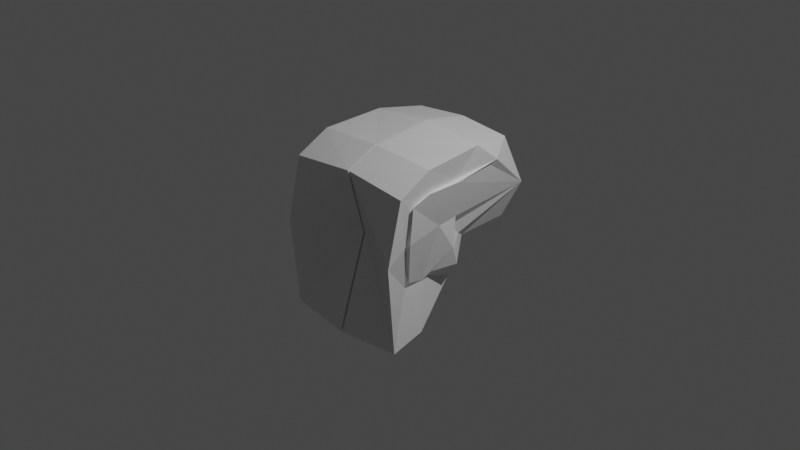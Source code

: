 # Source: iis21139_1.blend  (saved by Blender 3.1.7; exported with 4.5.12 LTS)
import bpy
from mathutils import Matrix  # noqa: F401  (used for matrix-valued properties, if any)

bpy.ops.wm.read_factory_settings(use_empty=True)
scene = bpy.context.scene
scene.name = 'Scene'

# ---- collections
col_collection = bpy.data.collections.new('Collection'); scene.collection.children.link(col_collection)

# ---- materials (node trees are filled in below, after node groups)
mat_material = bpy.data.materials.new('Material')
mat_material.alpha_threshold = 0.0
mat_material.use_transparent_shadow = False
mat_material.line_color = (0.0, 0.0, 0.0, 1.0)

# ---- material node trees
mat_material.use_nodes = True; mat_material.node_tree.nodes.clear()
_N = mat_material.node_tree.nodes; _L = mat_material.node_tree.links
n0 = _N.new('ShaderNodeOutputMaterial'); n0.name = 'Material Output'; n0.location = (300, 300)
n1 = _N.new('ShaderNodeBsdfPrincipled'); n1.name = 'Principled BSDF'; n1.location = (10, 300)
n1.distribution = 'GGX'
n1.subsurface_method = 'RANDOM_WALK_SKIN'
n1.inputs[2].default_value = 0.4
n1.inputs[3].default_value = 1.45
n1.inputs[27].default_value = (0.0, 0.0, 0.0, 1.0)
n1.inputs[28].default_value = 1.0
_L.new(n1.outputs[0], n0.inputs[0])
n0.is_active_output = True

# ---- world
world_world = bpy.data.worlds.new('World'); scene.world = world_world
world_world.use_nodes = True; world_world.node_tree.nodes.clear()
_N = world_world.node_tree.nodes; _L = world_world.node_tree.links
n0 = _N.new('ShaderNodeOutputWorld'); n0.name = 'World Output'; n0.location = (300, 300)
n1 = _N.new('ShaderNodeBackground'); n1.name = 'Background'; n1.location = (10, 300)
n1.inputs[0].default_value = (0.05088, 0.05088, 0.05088, 1.0)
_L.new(n1.outputs[0], n0.inputs[0])
n0.is_active_output = True
world_world.color = (0.05088, 0.05088, 0.05088)
world_world.use_sun_shadow = False
world_world.sun_shadow_jitter_overblur = 0.0

# ---- cameras
cam_camera = bpy.data.cameras.new('Camera')
cam_camera.clip_end = 100.0
cam_camera.ortho_scale = 7.314

# ---- lights
light_light = bpy.data.lights.new('Light', 'POINT')
light_light.transmission_factor = 0.0
light_light.energy = 1000.0
light_light.shadow_soft_size = 0.1
light_light.shadow_maximum_resolution = 0.006
light_light.use_absolute_resolution = True

# ---- meshes
me_cube = bpy.data.meshes.new('Cube')
me_cube.from_pydata([(0.6985, 0.5234, 0.6766), (0.5821, 0.1418, 0.09473), (0.7605, -0.5374, 0.5575), (0.6358, -0.471, -0.3081), (0.008853, 0.8987, 0.8801), (-0.0002607, 0.3389, -0.2055), (0.01458, -0.6572, 0.7275), (0.01276, -0.8008, -0.9972), (0.4913, 0.4041, -0.1383), (0.7361, -0.6727, 0.6678), (0.7231, -0.7463, -0.9545), (0.5932, 0.8816, 0.8327), (0.6057, -0.4952, -0.3656), (0.7145, 0.6442, 0.6898), (0.5685, 0.2701, -0.04417), (0.7192, -0.4857, 0.5305), (0.01276, -0.3447, -0.9985), (0.7568, -0.3172, 0.6275), (0.01361, -0.3066, 0.8934), (0.5584, -0.2094, -0.3984), (0.6483, -0.3079, -0.9179), (0.7338, -0.3095, 0.8612), (0.7108, -0.2758, 0.6137), (0.5461, -0.2113, -0.3408), (0.009637, 0.3952, 0.9657), (0.6716, 0.0965, -0.111), (0.009819, 0.1058, -0.6059), (0.7233, 0.09455, 0.6112), (0.4671, 0.2253, -0.5781), (0.6967, 0.3804, 0.9052), (0.6777, 0.1108, 0.6301), (0.6654, 0.1597, -0.3137), (0.5883, 1.182, 0.2431), (0.01259, -0.474, 0.01177), (0.7415, -0.5568, 0.1678), (0.01276, 1.032, -0.1759), (0.4557, 1.043, -0.1429), (0.7291, -0.828, 0.002247), (0.6958, -0.5753, 0.142), (0.5883, 1.182, 0.2431), (0.6465, -0.0788, 0.1821), (0.006653, -0.2151, -0.007707), (0.6366, 0.1564, 0.2047), (-0.0002528, 0.4361, -0.07665)], [], [(21, 18, 6, 9), (37, 9, 6, 33), (43, 24, 4, 35), (23, 19, 3, 12), (40, 17, 2, 34), (39, 13, 0, 32), (35, 4, 11, 36), (16, 20, 10, 7), (38, 15, 9, 37), (22, 21, 9, 15), (17, 22, 15, 2), (34, 2, 15, 38), (36, 11, 13, 39), (20, 23, 12, 10), (28, 31, 23, 20), (27, 30, 22, 17), (30, 29, 21, 22), (26, 28, 20, 16), (42, 27, 17, 40), (31, 25, 19, 23), (33, 6, 18, 41), (29, 24, 18, 21), (11, 4, 24, 29), (14, 1, 25, 31), (32, 0, 27, 42), (5, 8, 28, 26), (13, 11, 29, 30), (0, 13, 30, 27), (8, 14, 31, 28), (41, 18, 24, 43), (16, 41, 43, 26), (1, 32, 42, 25), (7, 33, 41, 16), (25, 42, 40, 19), (8, 36, 39, 14), (3, 34, 38, 12), (12, 38, 37, 10), (5, 35, 36, 8), (14, 39, 32, 1), (19, 40, 34, 3), (26, 43, 35, 5), (10, 37, 33, 7)])
_uv = me_cube.uv_layers.new(name='UVMap')
_uv.uv.foreach_set('vector', [0.7917, 0.6774, 0.875, 0.6774, 0.875, 0.75, 0.7917, 0.75, 0.4976, 0.9167, 0.625, 0.9167, 0.625, 1.0, 0.4976, 1.0, 0.4976, 0.1767, 0.625, 0.1767, 0.625, 0.25, 0.4976, 0.25, 0.3071, 0.6774, 0.375, 0.6774, 0.375, 0.75, 0.3071, 0.75, 0.4976, 0.6774, 0.625, 0.6774, 0.625, 0.75, 0.4976, 0.75, 0.4976, 0.4321, 0.625, 0.4321, 0.625, 0.5, 0.4976, 0.4321, 0.4976, 0.25, 0.625, 0.25, 0.625, 0.3333, 0.4976, 0.3333, 0.125, 0.6774, 0.2083, 0.6774, 0.2083, 0.75, 0.125, 0.75, 0.4976, 0.8179, 0.625, 0.8179, 0.625, 0.9167, 0.4976, 0.9167, 0.6929, 0.6774, 0.7917, 0.6774, 0.7917, 0.75, 0.6929, 0.75, 0.625, 0.6774, 0.6929, 0.6774, 0.6929, 0.75, 0.625, 0.75, 0.4976, 0.75, 0.625, 0.75, 0.625, 0.8179, 0.4976, 0.8179, 0.4976, 0.3333, 0.625, 0.3333, 0.625, 0.4321, 0.4976, 0.4321, 0.2083, 0.6774, 0.3071, 0.6774, 0.3071, 0.75, 0.2083, 0.75, 0.2083, 0.5733, 0.3071, 0.5733, 0.3071, 0.6774, 0.2083, 0.6774, 0.625, 0.5733, 0.6929, 0.5733, 0.6929, 0.6774, 0.625, 0.6774, 0.6929, 0.5733, 0.7917, 0.5733, 0.7917, 0.6774, 0.6929, 0.6774, 0.125, 0.5733, 0.2083, 0.5733, 0.2083, 0.6774, 0.125, 0.6774, 0.4976, 0.5733, 0.625, 0.5733, 0.625, 0.6774, 0.4976, 0.6774, 0.3071, 0.5733, 0.375, 0.5733, 0.375, 0.6774, 0.3071, 0.6774, 0.4976, 0.0, 0.625, 0.0, 0.625, 0.07262, 0.4976, 0.07262, 0.7917, 0.5733, 0.875, 0.5733, 0.875, 0.6774, 0.7917, 0.6774, 0.7917, 0.5, 0.875, 0.5, 0.875, 0.5733, 0.7917, 0.5733, 0.3071, 0.5, 0.375, 0.5, 0.375, 0.5733, 0.3071, 0.5733, 0.4976, 0.4321, 0.625, 0.5, 0.625, 0.5733, 0.4976, 0.5733, 0.125, 0.5, 0.2083, 0.5, 0.2083, 0.5733, 0.125, 0.5733, 0.6929, 0.5, 0.7917, 0.5, 0.7917, 0.5733, 0.6929, 0.5733, 0.625, 0.5, 0.6929, 0.5, 0.6929, 0.5733, 0.625, 0.5733, 0.2083, 0.5, 0.3071, 0.5, 0.3071, 0.5733, 0.2083, 0.5733, 0.4976, 0.07262, 0.625, 0.07262, 0.625, 0.1767, 0.4976, 0.1767, 0.375, 0.07262, 0.4976, 0.07262, 0.4976, 0.1767, 0.375, 0.1767, 0.375, 0.5, 0.4976, 0.4321, 0.4976, 0.5733, 0.375, 0.5733, 0.375, 0.0, 0.4976, 0.0, 0.4976, 0.07262, 0.375, 0.07262, 0.375, 0.5733, 0.4976, 0.5733, 0.4976, 0.6774, 0.375, 0.6774, 0.375, 0.3333, 0.4976, 0.3333, 0.4976, 0.4321, 0.375, 0.4321, 0.375, 0.75, 0.4976, 0.75, 0.4976, 0.8179, 0.375, 0.8179, 0.375, 0.8179, 0.4976, 0.8179, 0.4976, 0.9167, 0.375, 0.9167, 0.375, 0.25, 0.4976, 0.25, 0.4976, 0.3333, 0.375, 0.3333, 0.375, 0.4321, 0.4976, 0.4321, 0.4976, 0.4321, 0.375, 0.5, 0.375, 0.6774, 0.4976, 0.6774, 0.4976, 0.75, 0.375, 0.75, 0.375, 0.1767, 0.4976, 0.1767, 0.4976, 0.25, 0.375, 0.25, 0.375, 0.9167, 0.4976, 0.9167, 0.4976, 1.0, 0.375, 1.0])
me_cube.materials.append(mat_material)
me_cube.use_remesh_preserve_volume = False
me_cube.use_remesh_preserve_attributes = False
me_cube.use_mirror_vertex_groups = False
me_cube.update()

# ---- objects
ob_cube = bpy.data.objects.new('Cube', me_cube)
ob_light = bpy.data.objects.new('Light', light_light)
ob_camera = bpy.data.objects.new('Camera', cam_camera)

# ---- transforms, parenting, visibility, modifiers, constraints
ob_cube.location = (0.0, 0.0, 0.0)
ob_cube.lock_rotations_4d = False
ob_cube.empty_display_type = 'ARROWS'
ob_cube.lineart.crease_threshold = 0.0
_m = ob_cube.modifiers.new('Mirror', 'MIRROR')
ob_light.location = (4.076, 1.005, 5.904)
ob_light.rotation_euler = (0.6503, 0.05522, 1.866)
ob_light.lock_rotations_4d = False
ob_light.empty_display_type = 'ARROWS'
ob_light.color = (0.0, 0.0, 0.0, 0.0)
ob_light.lineart.crease_threshold = 0.0
ob_camera.location = (7.359, -6.926, 4.958)
ob_camera.rotation_euler = (1.109, 0.0, 0.8149)
ob_camera.lock_rotations_4d = False
ob_camera.empty_display_type = 'ARROWS'
ob_camera.color = (0.0, 0.0, 0.0, 0.0)
ob_camera.display_type = 'WIRE'
ob_camera.lineart.crease_threshold = 0.0

# ---- collection membership
col_collection.objects.link(ob_cube)
col_collection.objects.link(ob_light)
col_collection.objects.link(ob_camera)

# ---- scene / render settings (as saved in the file)
scene.camera = ob_camera
scene.frame_start = 1; scene.frame_end = 250; scene.frame_set(1)
scene.render.engine = 'BLENDER_EEVEE_NEXT'
scene.cycles.sampling_pattern = 'TABULATED_SOBOL'
scene.cycles.use_light_tree = False
scene.view_settings.view_transform = 'Filmic'
bpy.context.view_layer.update()
